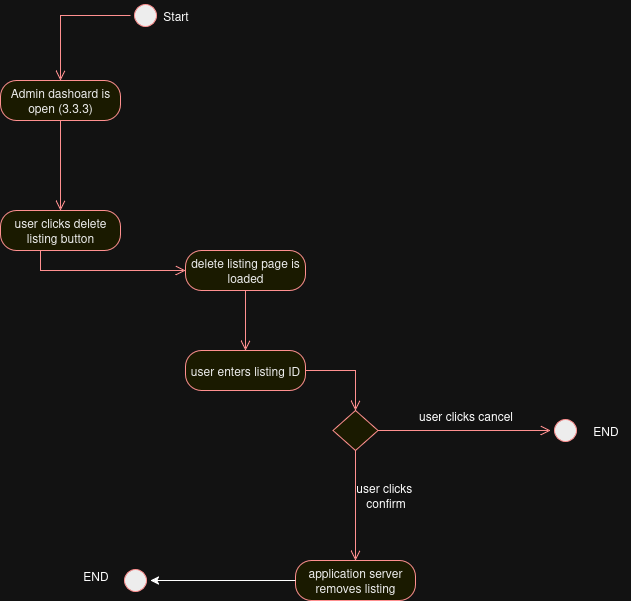

The diagram above was exported from draw.io. Its source (the exported page's mxGraphModel, read from the mxfile embedded in the PNG):
<mxGraphModel dx="1373" dy="1845" grid="1" gridSize="10" guides="1" tooltips="1" connect="1" arrows="1" fold="1" page="1" pageScale="1" pageWidth="850" pageHeight="1100" math="0" shadow="0">
  <root>
    <mxCell id="0" />
    <mxCell id="1" parent="0" />
    <mxCell id="3mkOdYfhTouygvoOrYy2-1" value="" style="ellipse;html=1;shape=startState;fillColor=#000000;strokeColor=#ff0000;" parent="1" vertex="1">
      <mxGeometry x="250" y="-120" width="30" height="30" as="geometry" />
    </mxCell>
    <mxCell id="3mkOdYfhTouygvoOrYy2-2" value="" style="edgeStyle=orthogonalEdgeStyle;html=1;verticalAlign=bottom;endArrow=open;endSize=8;strokeColor=#ff0000;rounded=0;entryX=0.5;entryY=0;entryDx=0;entryDy=0;" parent="1" source="w0MGEKOCGJLn8TZ3a0oa-8" target="3mkOdYfhTouygvoOrYy2-4" edge="1">
      <mxGeometry relative="1" as="geometry">
        <mxPoint x="475" y="160" as="targetPoint" />
      </mxGeometry>
    </mxCell>
    <mxCell id="3mkOdYfhTouygvoOrYy2-3" value="Start" style="text;html=1;align=center;verticalAlign=middle;resizable=0;points=[];autosize=1;strokeColor=none;fillColor=none;" parent="1" vertex="1">
      <mxGeometry x="270" y="-120" width="50" height="30" as="geometry" />
    </mxCell>
    <mxCell id="3mkOdYfhTouygvoOrYy2-4" value="user clicks delete listing button" style="rounded=1;whiteSpace=wrap;html=1;arcSize=40;fontColor=#000000;fillColor=#ffffc0;strokeColor=#ff0000;" parent="1" vertex="1">
      <mxGeometry x="120" y="90" width="120" height="40" as="geometry" />
    </mxCell>
    <mxCell id="3mkOdYfhTouygvoOrYy2-5" value="" style="edgeStyle=orthogonalEdgeStyle;html=1;verticalAlign=bottom;endArrow=open;endSize=8;strokeColor=#ff0000;rounded=0;entryX=0.5;entryY=0;entryDx=0;entryDy=0;" parent="1" source="w0MGEKOCGJLn8TZ3a0oa-10" target="3mkOdYfhTouygvoOrYy2-7" edge="1">
      <mxGeometry relative="1" as="geometry">
        <mxPoint x="475" y="280" as="targetPoint" />
      </mxGeometry>
    </mxCell>
    <mxCell id="3mkOdYfhTouygvoOrYy2-7" value="" style="rhombus;whiteSpace=wrap;html=1;fontColor=#000000;fillColor=#ffffc0;strokeColor=#ff0000;" parent="1" vertex="1">
      <mxGeometry x="452.5" y="290" width="45" height="40" as="geometry" />
    </mxCell>
    <mxCell id="3mkOdYfhTouygvoOrYy2-12" value="user clicks cancel" style="text;html=1;align=center;verticalAlign=middle;resizable=0;points=[];autosize=1;strokeColor=none;fillColor=none;" parent="1" vertex="1">
      <mxGeometry x="525" y="280" width="120" height="30" as="geometry" />
    </mxCell>
    <mxCell id="3mkOdYfhTouygvoOrYy2-27" value="application server removes listing" style="rounded=1;whiteSpace=wrap;html=1;arcSize=40;fontColor=#000000;fillColor=#ffffc0;strokeColor=#ff0000;" parent="1" vertex="1">
      <mxGeometry x="415" y="440" width="120" height="40" as="geometry" />
    </mxCell>
    <mxCell id="3mkOdYfhTouygvoOrYy2-31" value="" style="edgeStyle=orthogonalEdgeStyle;html=1;verticalAlign=bottom;endArrow=open;endSize=8;strokeColor=#ff0000;rounded=0;entryX=0.5;entryY=0;entryDx=0;entryDy=0;exitX=0.5;exitY=1;exitDx=0;exitDy=0;" parent="1" source="3mkOdYfhTouygvoOrYy2-7" target="3mkOdYfhTouygvoOrYy2-27" edge="1">
      <mxGeometry relative="1" as="geometry">
        <mxPoint x="470" y="470" as="targetPoint" />
        <mxPoint x="470" y="400" as="sourcePoint" />
      </mxGeometry>
    </mxCell>
    <mxCell id="3mkOdYfhTouygvoOrYy2-32" value="&lt;div&gt;user clicks&amp;nbsp;&lt;/div&gt;&lt;div&gt;confirm&lt;/div&gt;" style="text;html=1;align=center;verticalAlign=middle;resizable=0;points=[];autosize=1;strokeColor=none;fillColor=none;" parent="1" vertex="1">
      <mxGeometry x="465" y="355" width="80" height="40" as="geometry" />
    </mxCell>
    <mxCell id="kQsUtTdQv8wEbAvCUusE-6" value="END" style="text;html=1;align=center;verticalAlign=middle;resizable=0;points=[];autosize=1;strokeColor=none;fillColor=none;" parent="1" vertex="1">
      <mxGeometry x="700" y="295" width="50" height="30" as="geometry" />
    </mxCell>
    <mxCell id="w0MGEKOCGJLn8TZ3a0oa-4" value="" style="edgeStyle=orthogonalEdgeStyle;html=1;verticalAlign=bottom;endArrow=open;endSize=8;strokeColor=#ff0000;rounded=0;exitX=1;exitY=0.5;exitDx=0;exitDy=0;" parent="1" source="3mkOdYfhTouygvoOrYy2-7" target="w0MGEKOCGJLn8TZ3a0oa-3" edge="1">
      <mxGeometry relative="1" as="geometry">
        <mxPoint x="650" y="370" as="targetPoint" />
        <mxPoint x="498" y="310" as="sourcePoint" />
      </mxGeometry>
    </mxCell>
    <mxCell id="w0MGEKOCGJLn8TZ3a0oa-3" value="" style="ellipse;html=1;shape=startState;fillColor=#000000;strokeColor=#ff0000;" parent="1" vertex="1">
      <mxGeometry x="670" y="295" width="30" height="30" as="geometry" />
    </mxCell>
    <mxCell id="w0MGEKOCGJLn8TZ3a0oa-7" value="" style="edgeStyle=orthogonalEdgeStyle;html=1;verticalAlign=bottom;endArrow=open;endSize=8;strokeColor=#ff0000;rounded=0;entryX=0;entryY=0.5;entryDx=0;entryDy=0;" parent="1" source="3mkOdYfhTouygvoOrYy2-4" target="w0MGEKOCGJLn8TZ3a0oa-6" edge="1">
      <mxGeometry relative="1" as="geometry">
        <mxPoint x="475" y="290" as="targetPoint" />
        <mxPoint x="270" y="200" as="sourcePoint" />
        <Array as="points">
          <mxPoint x="160" y="150" />
        </Array>
      </mxGeometry>
    </mxCell>
    <mxCell id="w0MGEKOCGJLn8TZ3a0oa-6" value="delete listing page is loaded" style="rounded=1;whiteSpace=wrap;html=1;arcSize=40;fontColor=#000000;fillColor=#ffffc0;strokeColor=#ff0000;" parent="1" vertex="1">
      <mxGeometry x="305" y="130" width="120" height="40" as="geometry" />
    </mxCell>
    <mxCell id="w0MGEKOCGJLn8TZ3a0oa-9" value="" style="edgeStyle=orthogonalEdgeStyle;html=1;verticalAlign=bottom;endArrow=open;endSize=8;strokeColor=#ff0000;rounded=0;entryX=0.5;entryY=0;entryDx=0;entryDy=0;" parent="1" source="3mkOdYfhTouygvoOrYy2-1" target="w0MGEKOCGJLn8TZ3a0oa-8" edge="1">
      <mxGeometry relative="1" as="geometry">
        <mxPoint x="210" y="180" as="targetPoint" />
        <mxPoint x="460" y="85" as="sourcePoint" />
      </mxGeometry>
    </mxCell>
    <mxCell id="w0MGEKOCGJLn8TZ3a0oa-8" value="&lt;div&gt;Admin dashoard is open (3.3.3)&lt;/div&gt;" style="rounded=1;whiteSpace=wrap;html=1;arcSize=40;fontColor=#000000;fillColor=#ffffc0;strokeColor=#ff0000;" parent="1" vertex="1">
      <mxGeometry x="120" y="-40" width="120" height="40" as="geometry" />
    </mxCell>
    <mxCell id="w0MGEKOCGJLn8TZ3a0oa-11" value="" style="edgeStyle=orthogonalEdgeStyle;html=1;verticalAlign=bottom;endArrow=open;endSize=8;strokeColor=#ff0000;rounded=0;entryX=0.5;entryY=0;entryDx=0;entryDy=0;" parent="1" source="w0MGEKOCGJLn8TZ3a0oa-6" target="w0MGEKOCGJLn8TZ3a0oa-10" edge="1">
      <mxGeometry relative="1" as="geometry">
        <mxPoint x="475" y="290" as="targetPoint" />
        <mxPoint x="230" y="200" as="sourcePoint" />
      </mxGeometry>
    </mxCell>
    <mxCell id="w0MGEKOCGJLn8TZ3a0oa-10" value="user enters listing ID" style="rounded=1;whiteSpace=wrap;html=1;arcSize=40;fontColor=#000000;fillColor=#ffffc0;strokeColor=#ff0000;" parent="1" vertex="1">
      <mxGeometry x="305" y="230" width="120" height="40" as="geometry" />
    </mxCell>
    <mxCell id="w0MGEKOCGJLn8TZ3a0oa-13" value="" style="edgeStyle=orthogonalEdgeStyle;rounded=0;orthogonalLoop=1;jettySize=auto;html=1;" parent="1" source="3mkOdYfhTouygvoOrYy2-27" target="kQsUtTdQv8wEbAvCUusE-4" edge="1">
      <mxGeometry relative="1" as="geometry">
        <mxPoint x="415" y="460" as="sourcePoint" />
        <mxPoint x="250" y="460" as="targetPoint" />
      </mxGeometry>
    </mxCell>
    <mxCell id="kQsUtTdQv8wEbAvCUusE-4" value="" style="ellipse;html=1;shape=startState;fillColor=#000000;strokeColor=#ff0000;" parent="1" vertex="1">
      <mxGeometry x="240" y="445" width="30" height="30" as="geometry" />
    </mxCell>
    <mxCell id="w0MGEKOCGJLn8TZ3a0oa-14" value="END" style="text;html=1;align=center;verticalAlign=middle;resizable=0;points=[];autosize=1;strokeColor=none;fillColor=none;" parent="1" vertex="1">
      <mxGeometry x="190" y="440" width="50" height="30" as="geometry" />
    </mxCell>
  </root>
</mxGraphModel>